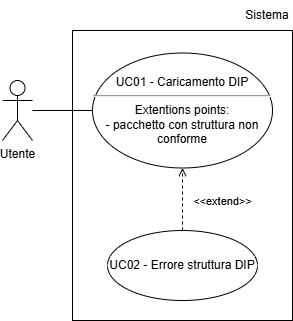

The diagram above was exported from draw.io. Its source (the exported page's mxGraphModel, read from the mxfile embedded in the PNG):
<mxGraphModel dx="1030" dy="561" grid="1" gridSize="10" guides="1" tooltips="1" connect="1" arrows="1" fold="1" page="1" pageScale="1" pageWidth="827" pageHeight="1169" math="0" shadow="0">
  <root>
    <mxCell id="0" />
    <mxCell id="1" parent="0" />
    <mxCell id="MCbER9sJlb20uF8GUvqI-1" parent="1" style="shape=umlActor;verticalLabelPosition=bottom;verticalAlign=top;html=1;outlineConnect=0;" value="Utente" vertex="1">
      <mxGeometry height="60" width="30" x="190" y="230" as="geometry" />
    </mxCell>
    <mxCell id="MCbER9sJlb20uF8GUvqI-5" parent="1" style="ellipse;whiteSpace=wrap;html=1;" value="UC01 - Caricamento DIP&lt;hr&gt;Extentions points:&lt;div&gt;- pacchetto con struttura non conforme&lt;/div&gt;" vertex="1">
      <mxGeometry height="115" width="180" x="280" y="202.5" as="geometry" />
    </mxCell>
    <mxCell id="MCbER9sJlb20uF8GUvqI-7" parent="1" style="ellipse;whiteSpace=wrap;html=1;" value="UC02 - Errore struttura DIP" vertex="1">
      <mxGeometry height="70" width="150" x="295" y="380" as="geometry" />
    </mxCell>
    <mxCell id="MCbER9sJlb20uF8GUvqI-8" edge="1" parent="1" source="MCbER9sJlb20uF8GUvqI-1" style="endArrow=none;html=1;rounded=0;entryX=0;entryY=0.5;entryDx=0;entryDy=0;" target="MCbER9sJlb20uF8GUvqI-5" value="">
      <mxGeometry height="50" relative="1" width="50" as="geometry">
        <mxPoint x="100" y="250" as="sourcePoint" />
        <mxPoint x="310" y="249.5" as="targetPoint" />
      </mxGeometry>
    </mxCell>
    <mxCell id="MCbER9sJlb20uF8GUvqI-12" edge="1" parent="1" source="MCbER9sJlb20uF8GUvqI-7" style="html=1;verticalAlign=bottom;labelBackgroundColor=none;endArrow=open;endFill=0;dashed=1;rounded=0;exitX=0.5;exitY=0;exitDx=0;exitDy=0;entryX=0.5;entryY=1;entryDx=0;entryDy=0;" target="MCbER9sJlb20uF8GUvqI-5" value="&amp;lt;&amp;lt;extend&amp;gt;&amp;gt;">
      <mxGeometry relative="1" width="160" x="-0.36" y="-40" as="geometry">
        <mxPoint as="offset" />
        <mxPoint x="200" y="280" as="sourcePoint" />
        <mxPoint x="350" y="350" as="targetPoint" />
      </mxGeometry>
    </mxCell>
    <mxCell id="GHzeRyT90U8YhhBSYobY-6" parent="1" style="rounded=0;whiteSpace=wrap;html=1;fillColor=none;" value="" vertex="1">
      <mxGeometry height="290" width="220" x="260" y="180" as="geometry" />
    </mxCell>
    <mxCell id="GHzeRyT90U8YhhBSYobY-7" parent="1" style="text;html=1;whiteSpace=wrap;strokeColor=none;fillColor=none;align=center;verticalAlign=middle;rounded=0;" value="Sistema" vertex="1">
      <mxGeometry height="30" width="50" x="430" y="150" as="geometry" />
    </mxCell>
  </root>
</mxGraphModel>